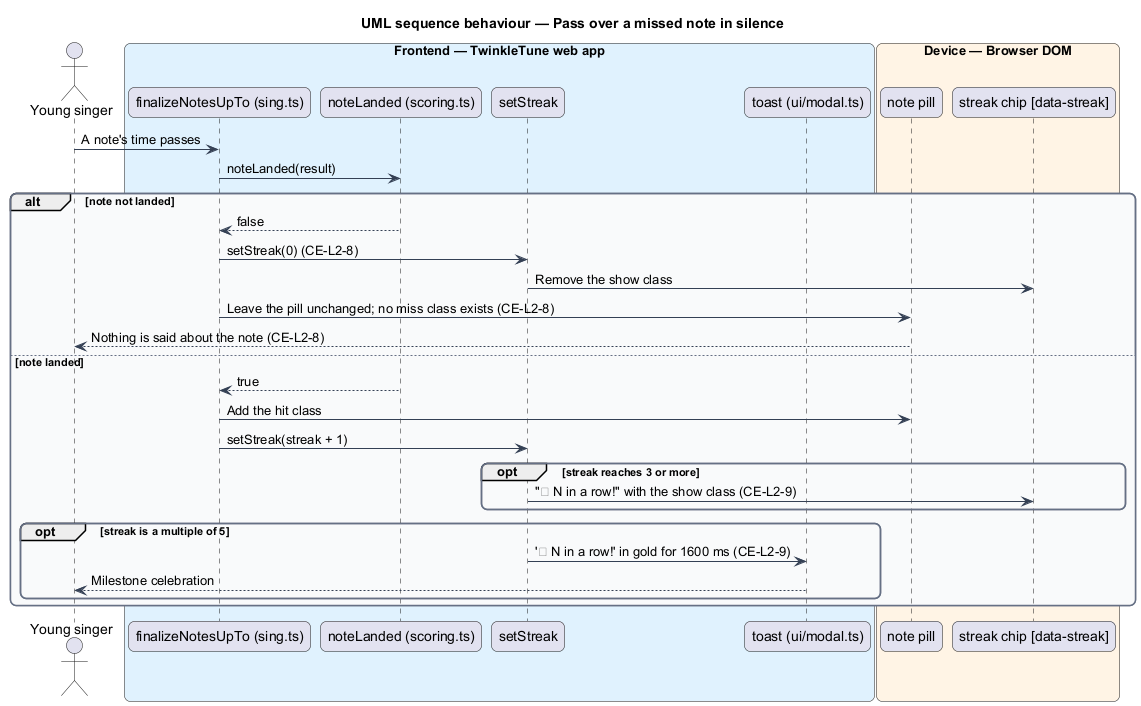

The diagram above was rendered by PlantUML. Its source (embedded in the PNG):
@startuml
title UML sequence behaviour — Pass over a missed note in silence
skinparam backgroundColor #FFFFFF
skinparam shadowing false
skinparam roundcorner 12
skinparam defaultFontName Arial
skinparam ArrowColor #344054
skinparam rectangle {
  BorderColor #344054
  FontColor #101828
}
skinparam package {
  BorderColor #667085
  FontColor #101828
  BackgroundColor #F9FAFB
}
actor "Young singer" as child
box "Frontend — TwinkleTune web app" #E0F2FE
  participant "finalizeNotesUpTo (sing.ts)" as finalize
  participant "noteLanded (scoring.ts)" as scoring
  participant "setStreak" as streak
  participant "toast (ui/modal.ts)" as toast
end box
box "Device — Browser DOM" #FFF4E5
  participant "note pill" as pill
  participant "streak chip [data-streak]" as chip
end box

child -> finalize : A note's time passes
finalize -> scoring : noteLanded(result)

alt note not landed
  scoring --> finalize : false
  finalize -> streak : setStreak(0) (CE-L2-8)
  streak -> chip : Remove the show class
  finalize -> pill : Leave the pill unchanged; no miss class exists (CE-L2-8)
  pill --> child : Nothing is said about the note (CE-L2-8)
else note landed
  scoring --> finalize : true
  finalize -> pill : Add the hit class
  finalize -> streak : setStreak(streak + 1)
  opt streak reaches 3 or more
    streak -> chip : "🔥 N in a row!" with the show class (CE-L2-9)
  end
  opt streak is a multiple of 5
    streak -> toast : '🔥 N in a row!' in gold for 1600 ms (CE-L2-9)
    toast --> child : Milestone celebration
  end
end
@enduml